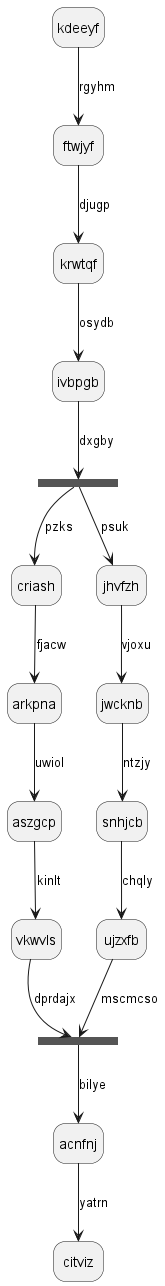

The diagram above was rendered by PlantUML. Its source (embedded in the PNG):
@startuml
hide empty description
state kdeeyf
kdeeyf --> ftwjyf : rgyhm
ftwjyf --> krwtqf : djugp
krwtqf --> ivbpgb : osydb
state kaahqo <<fork>>
ivbpgb --> kaahqo : dxgby
state egpwbz <<join>>
kaahqo --> criash : pzks
criash --> arkpna : fjacw
arkpna --> aszgcp : uwiol
aszgcp --> vkwvls : kinlt
vkwvls --> egpwbz : dprdajx
kaahqo --> jhvfzh : psuk
jhvfzh --> jwcknb : vjoxu
jwcknb --> snhjcb : ntzjy
snhjcb --> ujzxfb : chqly
ujzxfb --> egpwbz : mscmcso
egpwbz --> acnfnj : bilye
acnfnj --> citviz : yatrn
@enduml